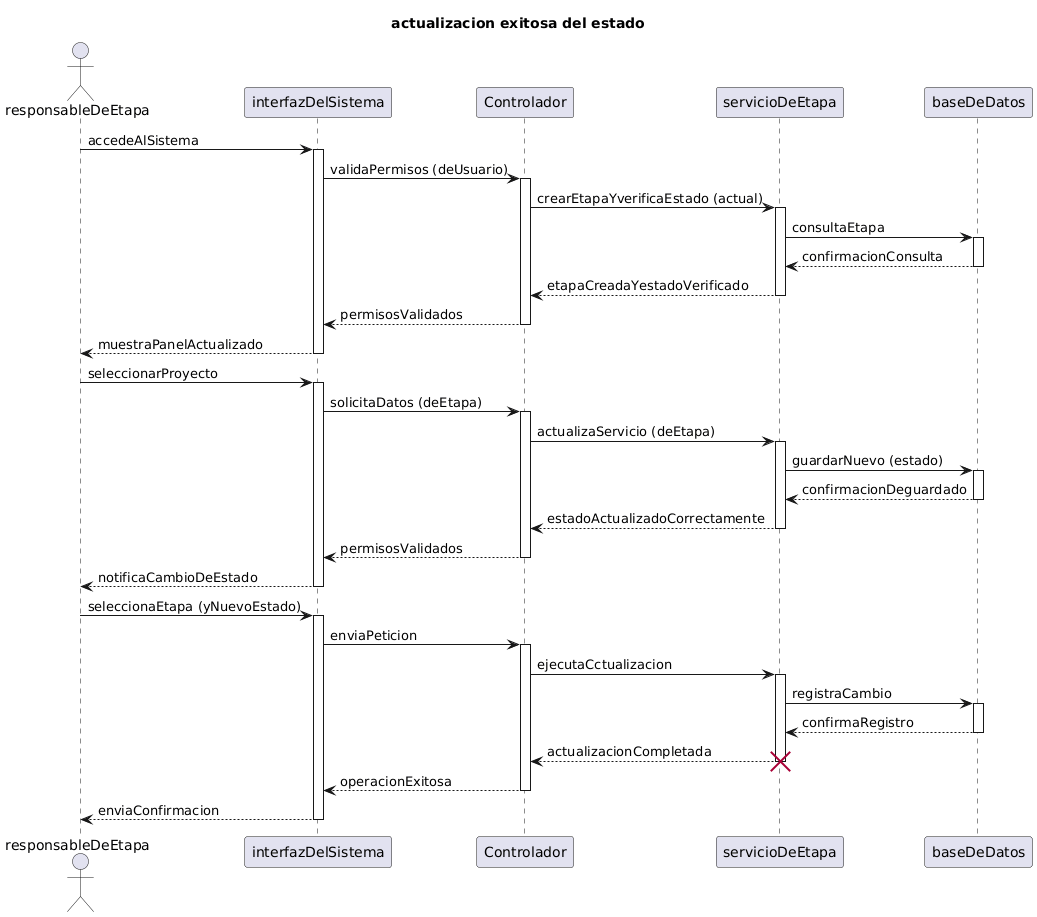

The diagram above was rendered by PlantUML. Its source (embedded in the PNG):
@startuml
title actualizacion exitosa del estado

actor responsableDeEtapa
participant interfazDelSistema as interfazDelSistema
participant Controlador as Controlador
participant servicioDeEtapa
participant baseDeDatos as baseDeDatos


responsableDeEtapa -> interfazDelSistema: accedeAlSistema
activate interfazDelSistema 
interfazDelSistema -> Controlador: validaPermisos (deUsuario)
activate Controlador
Controlador -> servicioDeEtapa: crearEtapaYverificaEstado (actual)
activate servicioDeEtapa
servicioDeEtapa -> baseDeDatos: consultaEtapa 
activate baseDeDatos
baseDeDatos --> servicioDeEtapa: confirmacionConsulta
deactivate baseDeDatos
servicioDeEtapa --> Controlador: etapaCreadaYestadoVerificado
deactivate servicioDeEtapa
Controlador --> interfazDelSistema: permisosValidados
deactivate Controlador
interfazDelSistema --> responsableDeEtapa: muestraPanelActualizado
deactivate interfazDelSistema

responsableDeEtapa -> interfazDelSistema: seleccionarProyecto 
activate interfazDelSistema
interfazDelSistema -> Controlador: solicitaDatos (deEtapa)
activate Controlador
Controlador -> servicioDeEtapa: actualizaServicio (deEtapa) 
activate servicioDeEtapa
servicioDeEtapa -> baseDeDatos: guardarNuevo (estado) 
activate baseDeDatos
baseDeDatos --> servicioDeEtapa: confirmacionDeguardado
deactivate baseDeDatos
servicioDeEtapa --> Controlador: estadoActualizadoCorrectamente
deactivate servicioDeEtapa
Controlador --> interfazDelSistema: permisosValidados 
deactivate Controlador
interfazDelSistema --> responsableDeEtapa: notificaCambioDeEstado
deactivate interfazDelSistema

responsableDeEtapa -> interfazDelSistema: seleccionaEtapa (yNuevoEstado) 
activate interfazDelSistema
interfazDelSistema -> Controlador: enviaPeticion 
activate Controlador
Controlador -> servicioDeEtapa: ejecutaCctualizacion 
activate servicioDeEtapa
servicioDeEtapa -> baseDeDatos: registraCambio
activate baseDeDatos
baseDeDatos --> servicioDeEtapa: confirmaRegistro
deactivate baseDeDatos
servicioDeEtapa --> Controlador: actualizacionCompletada
deactivate servicioDeEtapa 
destroy servicioDeEtapa
Controlador --> interfazDelSistema: operacionExitosa
deactivate Controlador
interfazDelSistema --> responsableDeEtapa: enviaConfirmacion 
deactivate interfazDelSistema

@endum